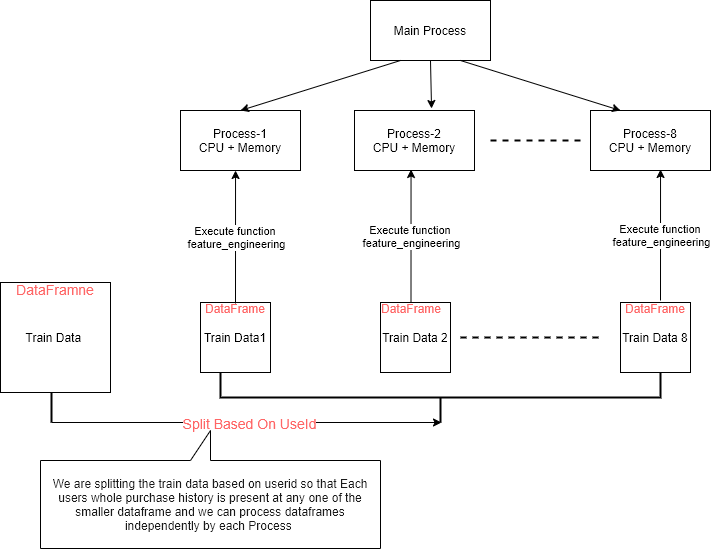

The diagram above was exported from draw.io. Its source (the exported page's mxGraphModel, read from the mxfile embedded in the PNG):
<mxGraphModel dx="868" dy="534" grid="1" gridSize="10" guides="1" tooltips="1" connect="1" arrows="1" fold="1" page="1" pageScale="1" pageWidth="827" pageHeight="1169" math="0" shadow="0">
  <root>
    <mxCell id="0" />
    <mxCell id="1" parent="0" />
    <mxCell id="Dks9S_muPl2e0LSIDzND-91" value="" style="group" vertex="1" connectable="0" parent="1">
      <mxGeometry x="59" y="50" width="710" height="548" as="geometry" />
    </mxCell>
    <mxCell id="Dks9S_muPl2e0LSIDzND-2" value="Main Process" style="rounded=0;whiteSpace=wrap;html=1;" vertex="1" parent="Dks9S_muPl2e0LSIDzND-91">
      <mxGeometry x="370" width="120" height="60" as="geometry" />
    </mxCell>
    <mxCell id="Dks9S_muPl2e0LSIDzND-15" value="Process-1&lt;br&gt;CPU + Memory" style="rounded=0;whiteSpace=wrap;html=1;" vertex="1" parent="Dks9S_muPl2e0LSIDzND-91">
      <mxGeometry x="180" y="110" width="120" height="60" as="geometry" />
    </mxCell>
    <mxCell id="Dks9S_muPl2e0LSIDzND-16" value="Process-2&lt;br&gt;CPU + Memory" style="rounded=0;whiteSpace=wrap;html=1;" vertex="1" parent="Dks9S_muPl2e0LSIDzND-91">
      <mxGeometry x="354" y="110" width="120" height="60" as="geometry" />
    </mxCell>
    <mxCell id="Dks9S_muPl2e0LSIDzND-18" value="Process-8&lt;br&gt;CPU + Memory" style="rounded=0;whiteSpace=wrap;html=1;" vertex="1" parent="Dks9S_muPl2e0LSIDzND-91">
      <mxGeometry x="590" y="110" width="120" height="60" as="geometry" />
    </mxCell>
    <mxCell id="Dks9S_muPl2e0LSIDzND-19" value="" style="endArrow=classic;html=1;entryX=0.5;entryY=0;entryDx=0;entryDy=0;exitX=0.25;exitY=1;exitDx=0;exitDy=0;" edge="1" parent="Dks9S_muPl2e0LSIDzND-91" source="Dks9S_muPl2e0LSIDzND-2" target="Dks9S_muPl2e0LSIDzND-15">
      <mxGeometry width="50" height="50" relative="1" as="geometry">
        <mxPoint x="170" y="90" as="sourcePoint" />
        <mxPoint x="220" y="40" as="targetPoint" />
      </mxGeometry>
    </mxCell>
    <mxCell id="Dks9S_muPl2e0LSIDzND-21" value="" style="endArrow=classic;html=1;entryX=0.25;entryY=0;entryDx=0;entryDy=0;exitX=0.75;exitY=1;exitDx=0;exitDy=0;" edge="1" parent="Dks9S_muPl2e0LSIDzND-91" source="Dks9S_muPl2e0LSIDzND-2" target="Dks9S_muPl2e0LSIDzND-18">
      <mxGeometry width="50" height="50" relative="1" as="geometry">
        <mxPoint x="334" y="80" as="sourcePoint" />
        <mxPoint x="250" y="140" as="targetPoint" />
      </mxGeometry>
    </mxCell>
    <mxCell id="Dks9S_muPl2e0LSIDzND-24" value="" style="endArrow=classic;html=1;exitX=0.5;exitY=1;exitDx=0;exitDy=0;entryX=0.642;entryY=-0.033;entryDx=0;entryDy=0;entryPerimeter=0;" edge="1" parent="Dks9S_muPl2e0LSIDzND-91" source="Dks9S_muPl2e0LSIDzND-2" target="Dks9S_muPl2e0LSIDzND-16">
      <mxGeometry width="50" height="50" relative="1" as="geometry">
        <mxPoint x="360" y="280" as="sourcePoint" />
        <mxPoint x="410" y="230" as="targetPoint" />
      </mxGeometry>
    </mxCell>
    <mxCell id="Dks9S_muPl2e0LSIDzND-26" value="" style="endArrow=none;dashed=1;html=1;endSize=6;strokeWidth=2;" edge="1" parent="Dks9S_muPl2e0LSIDzND-91">
      <mxGeometry width="50" height="50" relative="1" as="geometry">
        <mxPoint x="490" y="140" as="sourcePoint" />
        <mxPoint x="580" y="140" as="targetPoint" />
      </mxGeometry>
    </mxCell>
    <mxCell id="Dks9S_muPl2e0LSIDzND-57" value="Train Data&amp;nbsp;" style="whiteSpace=wrap;html=1;aspect=fixed;labelBackgroundColor=none;strokeWidth=1;" vertex="1" parent="Dks9S_muPl2e0LSIDzND-91">
      <mxGeometry y="282" width="110" height="110" as="geometry" />
    </mxCell>
    <mxCell id="Dks9S_muPl2e0LSIDzND-58" value="Train Data1&lt;br&gt;" style="whiteSpace=wrap;html=1;aspect=fixed;labelBackgroundColor=none;strokeWidth=1;" vertex="1" parent="Dks9S_muPl2e0LSIDzND-91">
      <mxGeometry x="200" y="302" width="70" height="70" as="geometry" />
    </mxCell>
    <mxCell id="Dks9S_muPl2e0LSIDzND-59" value="Train Data 2" style="whiteSpace=wrap;html=1;aspect=fixed;labelBackgroundColor=none;strokeWidth=1;" vertex="1" parent="Dks9S_muPl2e0LSIDzND-91">
      <mxGeometry x="380" y="302" width="70" height="70" as="geometry" />
    </mxCell>
    <mxCell id="Dks9S_muPl2e0LSIDzND-60" value="Train Data 8" style="whiteSpace=wrap;html=1;aspect=fixed;labelBackgroundColor=none;strokeWidth=1;" vertex="1" parent="Dks9S_muPl2e0LSIDzND-91">
      <mxGeometry x="620" y="302" width="70" height="70" as="geometry" />
    </mxCell>
    <mxCell id="Dks9S_muPl2e0LSIDzND-62" value="" style="strokeWidth=2;html=1;shape=mxgraph.flowchart.annotation_2;align=left;labelPosition=right;pointerEvents=1;labelBackgroundColor=none;direction=north;" vertex="1" parent="Dks9S_muPl2e0LSIDzND-91">
      <mxGeometry x="220" y="372" width="440" height="50" as="geometry" />
    </mxCell>
    <mxCell id="Dks9S_muPl2e0LSIDzND-64" value="" style="endArrow=classic;html=1;entryX=0;entryY=0.5;entryDx=0;entryDy=0;entryPerimeter=0;" edge="1" parent="Dks9S_muPl2e0LSIDzND-91">
      <mxGeometry y="279" as="geometry">
        <mxPoint x="51" y="422" as="sourcePoint" />
        <mxPoint x="441" y="422" as="targetPoint" />
      </mxGeometry>
    </mxCell>
    <mxCell id="Dks9S_muPl2e0LSIDzND-65" value="Split Based On UseId" style="edgeLabel;resizable=0;html=1;align=center;verticalAlign=middle;fontColor=#FF6666;fontSize=14;" connectable="0" vertex="1" parent="Dks9S_muPl2e0LSIDzND-64">
      <mxGeometry relative="1" as="geometry">
        <mxPoint x="2" as="offset" />
      </mxGeometry>
    </mxCell>
    <mxCell id="Dks9S_muPl2e0LSIDzND-67" value="" style="endArrow=none;dashed=1;html=1;strokeWidth=2;" edge="1" parent="Dks9S_muPl2e0LSIDzND-91">
      <mxGeometry y="279" width="50" height="50" as="geometry">
        <mxPoint x="460" y="337" as="sourcePoint" />
        <mxPoint x="600" y="337" as="targetPoint" />
        <Array as="points">
          <mxPoint x="510" y="337" />
        </Array>
      </mxGeometry>
    </mxCell>
    <mxCell id="Dks9S_muPl2e0LSIDzND-73" value="&lt;font color=&quot;#1a1a1a&quot; style=&quot;font-size: 12px&quot;&gt;We are splitting the train data based on userid so that Each users whole purchase history is present at any one of the smaller dataframe and we can process dataframes independently by each Process&amp;nbsp;&lt;/font&gt;" style="shape=callout;whiteSpace=wrap;html=1;perimeter=calloutPerimeter;labelBackgroundColor=none;strokeWidth=1;fontSize=12;fontColor=#FF6666;position2=0.5;direction=west;" vertex="1" parent="Dks9S_muPl2e0LSIDzND-91">
      <mxGeometry x="40" y="430" width="340" height="118" as="geometry" />
    </mxCell>
    <mxCell id="Dks9S_muPl2e0LSIDzND-75" value="DataFramne" style="text;html=1;strokeColor=none;fillColor=none;align=center;verticalAlign=middle;whiteSpace=wrap;rounded=0;labelBackgroundColor=none;fontSize=14;fontColor=#FF6666;" vertex="1" parent="Dks9S_muPl2e0LSIDzND-91">
      <mxGeometry x="35" y="279" width="40" height="20" as="geometry" />
    </mxCell>
    <mxCell id="Dks9S_muPl2e0LSIDzND-76" value="DataFrame" style="text;html=1;strokeColor=none;fillColor=none;align=center;verticalAlign=middle;whiteSpace=wrap;rounded=0;labelBackgroundColor=none;fontSize=12;fontColor=#FF6666;" vertex="1" parent="Dks9S_muPl2e0LSIDzND-91">
      <mxGeometry x="215" y="303" width="40" height="10" as="geometry" />
    </mxCell>
    <mxCell id="Dks9S_muPl2e0LSIDzND-78" value="DataFrame" style="text;html=1;strokeColor=none;fillColor=none;align=center;verticalAlign=middle;whiteSpace=wrap;rounded=0;labelBackgroundColor=none;fontSize=12;fontColor=#FF6666;" vertex="1" parent="Dks9S_muPl2e0LSIDzND-91">
      <mxGeometry x="635" y="303" width="40" height="10" as="geometry" />
    </mxCell>
    <mxCell id="Dks9S_muPl2e0LSIDzND-82" value="DataFrame" style="text;html=1;strokeColor=none;fillColor=none;align=center;verticalAlign=middle;whiteSpace=wrap;rounded=0;labelBackgroundColor=none;fontSize=12;fontColor=#FF6666;" vertex="1" parent="Dks9S_muPl2e0LSIDzND-91">
      <mxGeometry x="391" y="303" width="40" height="10" as="geometry" />
    </mxCell>
    <mxCell id="Dks9S_muPl2e0LSIDzND-84" value="" style="endArrow=classic;html=1;fontSize=12;fontColor=#FF6666;entryX=0.617;entryY=1;entryDx=0;entryDy=0;entryPerimeter=0;exitX=0.5;exitY=0;exitDx=0;exitDy=0;" edge="1" parent="Dks9S_muPl2e0LSIDzND-91" source="Dks9S_muPl2e0LSIDzND-76">
      <mxGeometry relative="1" as="geometry">
        <mxPoint x="236" y="303" as="sourcePoint" />
        <mxPoint x="235.03999999999996" y="170" as="targetPoint" />
      </mxGeometry>
    </mxCell>
    <mxCell id="Dks9S_muPl2e0LSIDzND-85" value="Execute function&amp;nbsp;&lt;br&gt;feature_engineering" style="edgeLabel;resizable=0;html=1;align=center;verticalAlign=middle;" connectable="0" vertex="1" parent="Dks9S_muPl2e0LSIDzND-84">
      <mxGeometry relative="1" as="geometry" />
    </mxCell>
    <mxCell id="Dks9S_muPl2e0LSIDzND-86" value="" style="endArrow=classic;html=1;fontSize=12;fontColor=#FF6666;entryX=0.617;entryY=1;entryDx=0;entryDy=0;entryPerimeter=0;" edge="1" parent="Dks9S_muPl2e0LSIDzND-91">
      <mxGeometry relative="1" as="geometry">
        <mxPoint x="660" y="300" as="sourcePoint" />
        <mxPoint x="660.04" y="169" as="targetPoint" />
      </mxGeometry>
    </mxCell>
    <mxCell id="Dks9S_muPl2e0LSIDzND-87" value="Execute function&amp;nbsp;&lt;br&gt;feature_engineering" style="edgeLabel;resizable=0;html=1;align=center;verticalAlign=middle;" connectable="0" vertex="1" parent="Dks9S_muPl2e0LSIDzND-86">
      <mxGeometry relative="1" as="geometry" />
    </mxCell>
    <mxCell id="Dks9S_muPl2e0LSIDzND-88" value="" style="endArrow=classic;html=1;fontSize=12;fontColor=#FF6666;entryX=0.617;entryY=1;entryDx=0;entryDy=0;entryPerimeter=0;exitX=0.5;exitY=0;exitDx=0;exitDy=0;" edge="1" parent="Dks9S_muPl2e0LSIDzND-91">
      <mxGeometry relative="1" as="geometry">
        <mxPoint x="410.5" y="302" as="sourcePoint" />
        <mxPoint x="410.53999999999996" y="169" as="targetPoint" />
      </mxGeometry>
    </mxCell>
    <mxCell id="Dks9S_muPl2e0LSIDzND-89" value="Execute function&amp;nbsp;&lt;br&gt;feature_engineering" style="edgeLabel;resizable=0;html=1;align=center;verticalAlign=middle;" connectable="0" vertex="1" parent="Dks9S_muPl2e0LSIDzND-88">
      <mxGeometry relative="1" as="geometry" />
    </mxCell>
    <mxCell id="Dks9S_muPl2e0LSIDzND-92" value="" style="endArrow=none;html=1;strokeWidth=2;fontSize=12;fontColor=#FF6666;" edge="1" parent="Dks9S_muPl2e0LSIDzND-91">
      <mxGeometry width="50" height="50" relative="1" as="geometry">
        <mxPoint x="51" y="392" as="sourcePoint" />
        <mxPoint x="51" y="422" as="targetPoint" />
      </mxGeometry>
    </mxCell>
  </root>
</mxGraphModel>